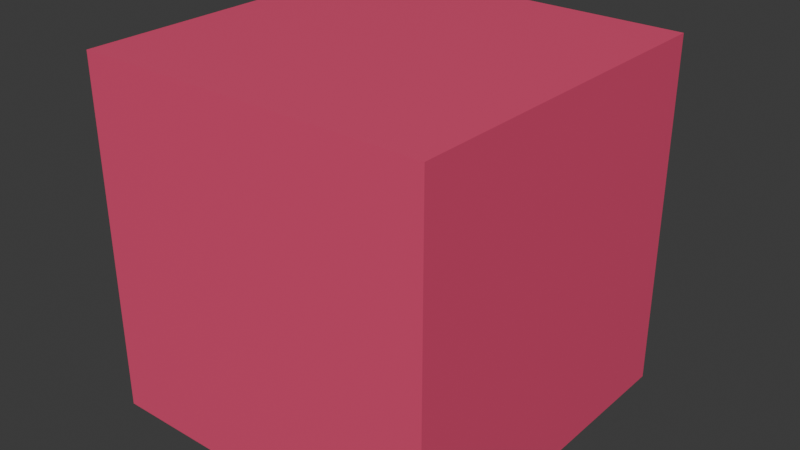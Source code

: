 # Source: Player.blend  (saved by Blender 4.4.32; exported with 4.5.12 LTS)
import bpy
from mathutils import Matrix  # noqa: F401  (used for matrix-valued properties, if any)

bpy.ops.wm.read_factory_settings(use_empty=True)
scene = bpy.context.scene
scene.name = 'Scene'

# ---- collections
col_collection = bpy.data.collections.new('Collection'); scene.collection.children.link(col_collection)

# ---- materials (node trees are filled in below, after node groups)
mat_body = bpy.data.materials.new('Body')
mat_eye = bpy.data.materials.new('Eye')
mat_mouth = bpy.data.materials.new('Mouth')

# ---- material node trees
mat_body.use_nodes = True; mat_body.node_tree.nodes.clear()
_N = mat_body.node_tree.nodes; _L = mat_body.node_tree.links
n0 = _N.new('ShaderNodeBsdfPrincipled'); n0.name = 'Principled BSDF'; n0.location = (10, 300)
n0.inputs[0].default_value = (0.8003, 0.07401, 0.1808, 1.0)
n1 = _N.new('ShaderNodeOutputMaterial'); n1.name = 'Material Output'; n1.location = (300, 300)
_L.new(n0.outputs[0], n1.inputs[0])
n1.is_active_output = True
mat_eye.use_nodes = True; mat_eye.node_tree.nodes.clear()
_N = mat_eye.node_tree.nodes; _L = mat_eye.node_tree.links
n0 = _N.new('ShaderNodeBsdfPrincipled'); n0.name = 'Principled BSDF'; n0.location = (10, 300)
n0.inputs[0].default_value = (0.8003, 0.7715, 0.0, 1.0)
n1 = _N.new('ShaderNodeOutputMaterial'); n1.name = 'Material Output'; n1.location = (300, 300)
_L.new(n0.outputs[0], n1.inputs[0])
n1.is_active_output = True
mat_mouth.use_nodes = True; mat_mouth.node_tree.nodes.clear()
_N = mat_mouth.node_tree.nodes; _L = mat_mouth.node_tree.links
n0 = _N.new('ShaderNodeBsdfPrincipled'); n0.name = 'Principled BSDF'; n0.location = (10, 300)
n0.inputs[0].default_value = (0.0, 0.509, 0.802, 1.0)
n1 = _N.new('ShaderNodeOutputMaterial'); n1.name = 'Material Output'; n1.location = (300, 300)
_L.new(n0.outputs[0], n1.inputs[0])
n1.is_active_output = True

# ---- world
world_world = bpy.data.worlds.new('World'); scene.world = world_world
world_world.use_nodes = True; world_world.node_tree.nodes.clear()
_N = world_world.node_tree.nodes; _L = world_world.node_tree.links
n0 = _N.new('ShaderNodeOutputWorld'); n0.name = 'World Output'; n0.location = (300, 300)
n1 = _N.new('ShaderNodeBackground'); n1.name = 'Background'; n1.location = (10, 300)
n1.inputs[0].default_value = (0.05088, 0.05088, 0.05088, 1.0)
_L.new(n1.outputs[0], n0.inputs[0])
n0.is_active_output = True
world_world.color = (0.05088, 0.05088, 0.05088)
world_world.sun_shadow_jitter_overblur = 0.0

# ---- meshes
me_cube = bpy.data.meshes.new('Cube')
me_cube.from_pydata([(-1.0, -1.0, 0.0), (-1.0, -1.0, 2.0), (-1.0, 1.0, 0.0), (-1.0, 1.0, 2.0), (1.0, -1.0, 0.0), (1.0, -1.0, 2.0), (1.0, 1.0, 0.0), (1.0, 1.0, 2.0)], [], [(0, 1, 3, 2), (2, 3, 7, 6), (6, 7, 5, 4), (4, 5, 1, 0), (2, 6, 4, 0), (7, 3, 1, 5)])
_uv = me_cube.uv_layers.new(name='UVMap')
_uv.uv.foreach_set('vector', [0.375, 0.0, 0.625, 0.0, 0.625, 0.25, 0.375, 0.25, 0.375, 0.25, 0.625, 0.25, 0.625, 0.5, 0.375, 0.5, 0.375, 0.5, 0.625, 0.5, 0.625, 0.75, 0.375, 0.75, 0.375, 0.75, 0.625, 0.75, 0.625, 1.0, 0.375, 1.0, 0.125, 0.5, 0.375, 0.5, 0.375, 0.75, 0.125, 0.75, 0.625, 0.5, 0.875, 0.5, 0.875, 0.75, 0.625, 0.75])
me_cube.materials.append(mat_body)
me_cube.update()
me_cube_002 = bpy.data.meshes.new('Cube.002')
me_cube_002.from_pydata([(-1.0, -1.0, -1.0), (-1.0, -1.0, 1.0), (-1.0, 1.0, -1.0), (-1.0, 1.0, 1.0), (1.0, -1.0, -1.0), (1.0, -1.0, 1.0), (1.0, 1.0, -1.0), (1.0, 1.0, 1.0)], [], [(0, 1, 3, 2), (2, 3, 7, 6), (6, 7, 5, 4), (4, 5, 1, 0), (2, 6, 4, 0), (7, 3, 1, 5)])
_uv = me_cube_002.uv_layers.new(name='UVMap')
_uv.uv.foreach_set('vector', [0.375, 0.0, 0.625, 0.0, 0.625, 0.25, 0.375, 0.25, 0.375, 0.25, 0.625, 0.25, 0.625, 0.5, 0.375, 0.5, 0.375, 0.5, 0.625, 0.5, 0.625, 0.75, 0.375, 0.75, 0.375, 0.75, 0.625, 0.75, 0.625, 1.0, 0.375, 1.0, 0.125, 0.5, 0.375, 0.5, 0.375, 0.75, 0.125, 0.75, 0.625, 0.5, 0.875, 0.5, 0.875, 0.75, 0.625, 0.75])
me_cube_002.materials.append(mat_eye)
me_cube_002.update()
me_cube_003 = bpy.data.meshes.new('Cube.003')
me_cube_003.from_pydata([(-1.0, -1.0, -1.0), (-1.0, -1.0, 1.0), (-1.0, 1.0, -1.0), (-1.0, 1.0, 1.0), (1.0, -1.0, -1.0), (1.0, -1.0, 1.0), (1.0, 1.0, -1.0), (1.0, 1.0, 1.0)], [], [(0, 1, 3, 2), (2, 3, 7, 6), (6, 7, 5, 4), (4, 5, 1, 0), (2, 6, 4, 0), (7, 3, 1, 5)])
_uv = me_cube_003.uv_layers.new(name='UVMap')
_uv.uv.foreach_set('vector', [0.375, 0.0, 0.625, 0.0, 0.625, 0.25, 0.375, 0.25, 0.375, 0.25, 0.625, 0.25, 0.625, 0.5, 0.375, 0.5, 0.375, 0.5, 0.625, 0.5, 0.625, 0.75, 0.375, 0.75, 0.375, 0.75, 0.625, 0.75, 0.625, 1.0, 0.375, 1.0, 0.125, 0.5, 0.375, 0.5, 0.375, 0.75, 0.125, 0.75, 0.625, 0.5, 0.875, 0.5, 0.875, 0.75, 0.625, 0.75])
me_cube_003.materials.append(mat_eye)
me_cube_003.update()
me_sphere = bpy.data.meshes.new('Sphere')
me_sphere.from_pydata([(0.0, 1.0, 0.0), (0.0, 0.9808, -0.1951), (0.1951, 0.9808, 0.0), (0.1913, 0.9619, -0.1951), (0.1802, 0.9061, -0.3827), (0.3827, 0.9239, 0.0), (0.3753, 0.9061, -0.1951), (0.3536, 0.8536, -0.3827), (0.5556, 0.8315, 0.0), (0.5449, 0.8155, -0.1951), (0.5133, 0.7682, -0.3827), (0.7071, 0.7071, 0.0), (0.6935, 0.6935, -0.1951), (0.6533, 0.6533, -0.3827), (0.8315, 0.5556, 0.0), (0.8155, 0.5449, -0.1951), (0.7682, 0.5133, -0.3827), (0.9239, 0.3827, 0.0), (0.9061, 0.3753, -0.1951), (0.8536, 0.3536, -0.3827), (0.9808, 0.1951, 0.0), (0.9619, 0.1913, -0.1951), (0.9061, 0.1802, -0.3827), (1.0, -1.639e-07, 0.0), (0.9808, -8.941e-08, -0.1951), (0.9239, 4.47e-08, -0.3827), (-1.0, 4.47e-07, 0.0), (-0.9808, 2.682e-07, -0.1951), (-0.9239, 1.49e-08, -0.3827), (-0.9808, 0.1951, 0.0), (-0.9619, 0.1913, -0.1951), (-0.9061, 0.1802, -0.3827), (-0.9239, 0.3827, 0.0), (-0.9061, 0.3753, -0.1951), (-0.8536, 0.3536, -0.3827), (-0.8315, 0.5556, 0.0), (-0.8155, 0.5449, -0.1951), (-0.7682, 0.5133, -0.3827), (-0.7071, 0.7071, 0.0), (-0.6935, 0.6935, -0.1951), (-0.6533, 0.6533, -0.3827), (-0.5556, 0.8315, 0.0), (-0.5449, 0.8155, -0.1951), (-0.5133, 0.7682, -0.3827), (-0.3827, 0.9239, 0.0), (-0.3753, 0.9061, -0.1951), (-0.3536, 0.8536, -0.3827), (-0.1951, 0.9808, 0.0), (-0.1913, 0.9619, -0.1951), (-0.1802, 0.9061, -0.3827), (5.96e-08, 0.9239, -0.3827)], [], [(1, 0, 2, 3), (50, 1, 3, 4), (4, 3, 6, 7), (3, 2, 5, 6), (6, 5, 8, 9), (7, 6, 9, 10), (10, 9, 12, 13), (9, 8, 11, 12), (12, 11, 14, 15), (13, 12, 15, 16), (15, 14, 17, 18), (16, 15, 18, 19), (18, 17, 20, 21), (19, 18, 21, 22), (21, 20, 23, 24), (22, 21, 24, 25), (27, 26, 29, 30), (28, 27, 30, 31), (31, 30, 33, 34), (30, 29, 32, 33), (8, 5, 47), (33, 32, 35, 36), (34, 33, 36, 37), (37, 36, 39, 40), (36, 35, 38, 39), (23, 20, 17), (39, 38, 41, 42), (40, 39, 42, 43), (29, 23, 17), (17, 32, 29), (17, 14, 32), (14, 35, 32), (14, 41, 35), (42, 41, 44, 45), (43, 42, 45, 46), (44, 14, 47), (5, 2, 47), (45, 44, 47, 48), (41, 38, 35), (46, 45, 48, 49), (44, 41, 14), (11, 8, 47), (14, 11, 47), (48, 47, 0, 1), (2, 0, 47), (49, 48, 1, 50), (29, 26, 23), (28, 25, 27), (25, 24, 27), (24, 23, 27), (27, 23, 26), (4, 7, 50), (22, 50, 16), (13, 16, 50), (10, 13, 50), (46, 49, 43), (19, 22, 16), (43, 49, 40), (49, 50, 40), (40, 50, 37), (37, 50, 34), (34, 50, 22), (22, 31, 34), (25, 31, 22), (25, 28, 31), (7, 10, 50)])
_uv = me_sphere.uv_layers.new(name='UVMap')
_uv.uv.foreach_set('vector', [0.75, 0.4375, 0.75, 0.5, 0.7188, 0.5, 0.7188, 0.4375, 0.75, 0.375, 0.75, 0.4375, 0.7188, 0.4375, 0.7188, 0.375, 0.7188, 0.375, 0.7188, 0.4375, 0.6875, 0.4375, 0.6875, 0.375, 0.7188, 0.4375, 0.7188, 0.5, 0.6875, 0.5, 0.6875, 0.4375, 0.6875, 0.4375, 0.6875, 0.5, 0.6562, 0.5, 0.6562, 0.4375, 0.6875, 0.375, 0.6875, 0.4375, 0.6562, 0.4375, 0.6562, 0.375, 0.6562, 0.375, 0.6562, 0.4375, 0.625, 0.4375, 0.625, 0.375, 0.6562, 0.4375, 0.6562, 0.5, 0.625, 0.5, 0.625, 0.4375, 0.625, 0.4375, 0.625, 0.5, 0.5938, 0.5, 0.5938, 0.4375, 0.625, 0.375, 0.625, 0.4375, 0.5938, 0.4375, 0.5938, 0.375, 0.5938, 0.4375, 0.5938, 0.5, 0.5625, 0.5, 0.5625, 0.4375, 0.5938, 0.375, 0.5938, 0.4375, 0.5625, 0.4375, 0.5625, 0.375, 0.5625, 0.4375, 0.5625, 0.5, 0.5312, 0.5, 0.5312, 0.4375, 0.5625, 0.375, 0.5625, 0.4375, 0.5312, 0.4375, 0.5312, 0.375, 0.5312, 0.4375, 0.5312, 0.5, 0.5, 0.5, 0.5, 0.4375, 0.5312, 0.375, 0.5312, 0.4375, 0.5, 0.4375, 0.5, 0.375, 1.0, 0.4375, 1.0, 0.5, 0.9687, 0.5, 0.9687, 0.4375, 1.0, 0.375, 1.0, 0.4375, 0.9687, 0.4375, 0.9688, 0.375, 0.9688, 0.375, 0.9687, 0.4375, 0.9375, 0.4375, 0.9375, 0.375, 0.9687, 0.4375, 0.9687, 0.5, 0.9375, 0.5, 0.9375, 0.4375, 0.0, 0.0, 0.0, 0.0, 0.0, 0.0, 0.9375, 0.4375, 0.9375, 0.5, 0.9062, 0.5, 0.9062, 0.4375, 0.9375, 0.375, 0.9375, 0.4375, 0.9062, 0.4375, 0.9062, 0.375, 0.9062, 0.375, 0.9062, 0.4375, 0.875, 0.4375, 0.875, 0.375, 0.9062, 0.4375, 0.9062, 0.5, 0.875, 0.5, 0.875, 0.4375, 0.0, 0.0, 0.0, 0.0, 0.0, 0.0, 0.875, 0.4375, 0.875, 0.5, 0.8437, 0.5, 0.8437, 0.4375, 0.875, 0.375, 0.875, 0.4375, 0.8437, 0.4375, 0.8438, 0.375, 0.0, 0.0, 0.0, 0.0, 0.0, 0.0, 0.0, 0.0, 0.0, 0.0, 0.0, 0.0, 0.0, 0.0, 0.0, 0.0, 0.0, 0.0, 0.0, 0.0, 0.0, 0.0, 0.0, 0.0, 0.0, 0.0, 0.0, 0.0, 0.0, 0.0, 0.8437, 0.4375, 0.8437, 0.5, 0.8125, 0.5, 0.8125, 0.4375, 0.8438, 0.375, 0.8437, 0.4375, 0.8125, 0.4375, 0.8125, 0.375, 0.0, 0.0, 0.0, 0.0, 0.0, 0.0, 0.0, 0.0, 0.0, 0.0, 0.0, 0.0, 0.8125, 0.4375, 0.8125, 0.5, 0.7812, 0.5, 0.7812, 0.4375, 0.0, 0.0, 0.0, 0.0, 0.0, 0.0, 0.8125, 0.375, 0.8125, 0.4375, 0.7812, 0.4375, 0.7812, 0.375, 0.0, 0.0, 0.0, 0.0, 0.0, 0.0, 0.0, 0.0, 0.0, 0.0, 0.0, 0.0, 0.0, 0.0, 0.0, 0.0, 0.0, 0.0, 0.7812, 0.4375, 0.7812, 0.5, 0.75, 0.5, 0.75, 0.4375, 0.0, 0.0, 0.0, 0.0, 0.0, 0.0, 0.7812, 0.375, 0.7812, 0.4375, 0.75, 0.4375, 0.75, 0.375, 0.0, 0.0, 1.0, 0.5, 0.0, 0.0, 1.0, 0.375, 0.0, 0.0, 1.0, 0.4375, 0.0, 0.0, 0.5, 0.4375, 1.0, 0.4375, 0.5, 0.4375, 0.5, 0.5, 1.0, 0.4375, 1.0, 0.4375, 0.5, 0.5, 1.0, 0.5, 0.0, 0.0, 0.0, 0.0, 0.0, 0.0, 0.0, 0.0, 0.0, 0.0, 0.0, 0.0, 0.0, 0.0, 0.0, 0.0, 0.0, 0.0, 0.0, 0.0, 0.0, 0.0, 0.0, 0.0, 0.0, 0.0, 0.0, 0.0, 0.0, 0.0, 0.0, 0.0, 0.0, 0.0, 0.0, 0.0, 0.0, 0.0, 0.0, 0.0, 0.0, 0.0, 0.0, 0.0, 0.0, 0.0, 0.0, 0.0, 0.0, 0.0, 0.0, 0.0, 0.0, 0.0, 0.0, 0.0, 0.0, 0.0, 0.0, 0.0, 0.0, 0.0, 0.0, 0.0, 0.0, 0.0, 0.0, 0.0, 0.0, 0.0, 0.0, 0.0, 0.0, 0.0, 0.0, 0.0, 0.0, 0.0, 0.0, 0.0, 0.0, 0.0, 0.0, 0.0, 0.0, 0.0, 0.0, 0.0, 0.0, 0.0])
me_sphere.materials.append(mat_mouth)
me_sphere.update()

# ---- objects
ob_cube = bpy.data.objects.new('Cube', me_cube)
ob_cube_001 = bpy.data.objects.new('Cube.001', me_cube_002)
ob_cube_002 = bpy.data.objects.new('Cube.002', me_cube_003)
ob_sphere = bpy.data.objects.new('Sphere', me_sphere)

# ---- transforms, parenting, visibility, modifiers, constraints
ob_cube.location = (0.0, 0.0, 0.0)
ob_cube_001.location = (0.4511, 1.006, 1.283)
ob_cube_001.scale = (0.1172, 0.1172, 0.1172)
ob_cube_002.location = (-0.4511, 1.006, 1.283)
ob_cube_002.scale = (0.1172, 0.1172, 0.1172)
ob_sphere.location = (0.0, 0.8101, 0.805)
ob_sphere.scale = (0.2967, 0.2967, 0.5281)

# ---- collection membership
col_collection.objects.link(ob_cube)
col_collection.objects.link(ob_cube_001)
col_collection.objects.link(ob_cube_002)
col_collection.objects.link(ob_sphere)

# ---- scene / render settings (as saved in the file)
scene.frame_start = 1; scene.frame_end = 250; scene.frame_set(19)
scene.render.engine = 'BLENDER_EEVEE_NEXT'
bpy.context.view_layer.update()

# ---- added for rendering (the .blend has no active camera and no usable light): camera, sun
cam_auto = bpy.data.cameras.new('AutoCamera')
cam_auto.lens = 50.0
cam_auto.sensor_width = 36.0
cam_auto.clip_end = 1000.0
ob_auto_camera = bpy.data.objects.new('AutoCamera', cam_auto)
scene.collection.objects.link(ob_auto_camera)
ob_auto_camera.location = (3.27245, -3.86512, 3.61796)
ob_auto_camera.rotation_euler = (1.09748, -7.21219e-08, 0.694738)
scene.camera = ob_auto_camera
light_auto_sun = bpy.data.lights.new('AutoSun', 'SUN')
light_auto_sun.energy = 3.0
light_auto_sun.angle = 0.0523599
ob_auto_sun = bpy.data.objects.new('AutoSun', light_auto_sun)
scene.collection.objects.link(ob_auto_sun)
ob_auto_sun.rotation_euler = (0.872665, 0.174533, 0.523599)
bpy.context.view_layer.update()
